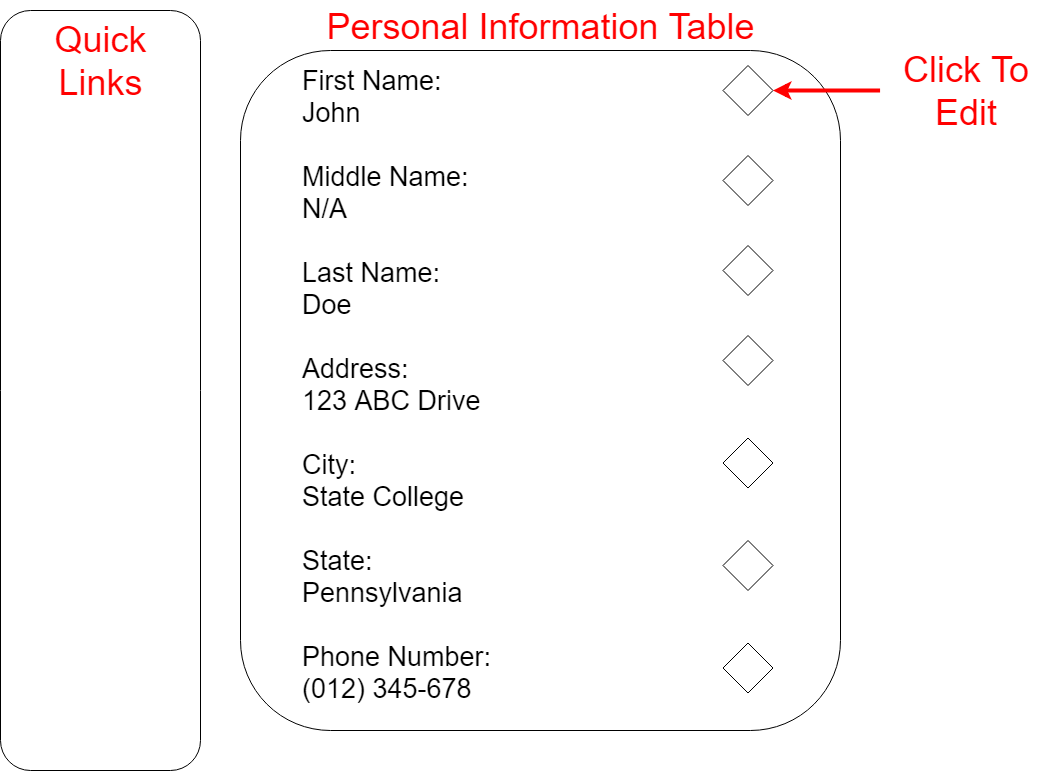

The diagram above was exported from draw.io. Its source (the exported page's mxGraphModel, read from the mxfile embedded in the PNG):
<mxGraphModel dx="1489" dy="780" grid="1" gridSize="10" guides="1" tooltips="1" connect="1" arrows="1" fold="1" page="1" pageScale="1" pageWidth="1100" pageHeight="850" math="0" shadow="0">
  <root>
    <mxCell id="0" />
    <mxCell id="1" parent="0" />
    <mxCell id="B2H-mu1ICaythyfhvecT-1" value="" style="rounded=1;whiteSpace=wrap;html=1;" vertex="1" parent="1">
      <mxGeometry x="40" y="40" width="200" height="760" as="geometry" />
    </mxCell>
    <mxCell id="B2H-mu1ICaythyfhvecT-3" value="" style="rounded=1;whiteSpace=wrap;html=1;" vertex="1" parent="1">
      <mxGeometry x="280" y="80" width="600" height="680" as="geometry" />
    </mxCell>
    <mxCell id="B2H-mu1ICaythyfhvecT-9" value="&lt;font style=&quot;font-size: 36px&quot;&gt;&lt;font color=&quot;#ff0000&quot;&gt;Quick&lt;br&gt;Links&lt;/font&gt;&lt;br&gt;&lt;/font&gt;" style="text;html=1;strokeColor=none;fillColor=none;align=center;verticalAlign=middle;whiteSpace=wrap;rounded=0;" vertex="1" parent="1">
      <mxGeometry x="65" y="60" width="150" height="60" as="geometry" />
    </mxCell>
    <mxCell id="B2H-mu1ICaythyfhvecT-12" value="&lt;font style=&quot;font-size: 36px&quot;&gt;&lt;font color=&quot;#ff0000&quot;&gt;Personal Information Table&lt;/font&gt;&lt;br&gt;&lt;/font&gt;" style="text;html=1;strokeColor=none;fillColor=none;align=center;verticalAlign=middle;whiteSpace=wrap;rounded=0;" vertex="1" parent="1">
      <mxGeometry x="347.5" y="30" width="465" height="50" as="geometry" />
    </mxCell>
    <mxCell id="B2H-mu1ICaythyfhvecT-19" value="&lt;span style=&quot;font-size: 27px&quot;&gt;First Name: &lt;br&gt;John&lt;br&gt;&lt;br&gt;Middle Name: &lt;br&gt;N/A&lt;br&gt;&lt;br&gt;Last Name: &lt;br&gt;Doe&lt;br&gt;&lt;br&gt;Address: &lt;br&gt;123 ABC Drive&lt;br&gt;&lt;br&gt;City: &lt;br&gt;State College&lt;br&gt;&lt;br&gt;State: &lt;br&gt;Pennsylvania&lt;br&gt;&lt;br&gt;Phone Number:&amp;nbsp;&lt;br&gt;(012) 345-678&lt;br&gt;&lt;/span&gt;" style="text;html=1;strokeColor=none;fillColor=none;align=left;verticalAlign=top;whiteSpace=wrap;rounded=0;" vertex="1" parent="1">
      <mxGeometry x="340" y="88" width="483" height="570" as="geometry" />
    </mxCell>
    <mxCell id="B2H-mu1ICaythyfhvecT-21" value="" style="rhombus;whiteSpace=wrap;html=1;align=left;" vertex="1" parent="1">
      <mxGeometry x="762.5" y="95" width="50" height="50" as="geometry" />
    </mxCell>
    <mxCell id="B2H-mu1ICaythyfhvecT-24" value="" style="rhombus;whiteSpace=wrap;html=1;align=left;" vertex="1" parent="1">
      <mxGeometry x="762.5" y="185" width="50" height="50" as="geometry" />
    </mxCell>
    <mxCell id="B2H-mu1ICaythyfhvecT-25" value="" style="rhombus;whiteSpace=wrap;html=1;align=left;" vertex="1" parent="1">
      <mxGeometry x="762.5" y="275" width="50" height="50" as="geometry" />
    </mxCell>
    <mxCell id="B2H-mu1ICaythyfhvecT-26" value="" style="rhombus;whiteSpace=wrap;html=1;align=left;" vertex="1" parent="1">
      <mxGeometry x="762.5" y="365" width="50" height="50" as="geometry" />
    </mxCell>
    <mxCell id="B2H-mu1ICaythyfhvecT-27" value="" style="rhombus;whiteSpace=wrap;html=1;align=left;" vertex="1" parent="1">
      <mxGeometry x="762.5" y="467.5" width="50" height="50" as="geometry" />
    </mxCell>
    <mxCell id="B2H-mu1ICaythyfhvecT-28" value="" style="rhombus;whiteSpace=wrap;html=1;align=left;" vertex="1" parent="1">
      <mxGeometry x="762.5" y="570" width="50" height="50" as="geometry" />
    </mxCell>
    <mxCell id="B2H-mu1ICaythyfhvecT-29" value="" style="rhombus;whiteSpace=wrap;html=1;align=left;" vertex="1" parent="1">
      <mxGeometry x="762.5" y="672.5" width="50" height="50" as="geometry" />
    </mxCell>
    <mxCell id="B2H-mu1ICaythyfhvecT-31" style="edgeStyle=orthogonalEdgeStyle;rounded=0;orthogonalLoop=1;jettySize=auto;html=1;exitX=0;exitY=0.5;exitDx=0;exitDy=0;strokeColor=#FF0000;strokeWidth=4;" edge="1" parent="1" source="B2H-mu1ICaythyfhvecT-30" target="B2H-mu1ICaythyfhvecT-21">
      <mxGeometry relative="1" as="geometry" />
    </mxCell>
    <mxCell id="B2H-mu1ICaythyfhvecT-30" value="&lt;font style=&quot;font-size: 36px&quot;&gt;&lt;font color=&quot;#ff0000&quot;&gt;Click To Edit&lt;/font&gt;&lt;br&gt;&lt;/font&gt;" style="text;html=1;strokeColor=none;fillColor=none;align=center;verticalAlign=middle;whiteSpace=wrap;rounded=0;" vertex="1" parent="1">
      <mxGeometry x="920" y="95" width="172" height="50" as="geometry" />
    </mxCell>
  </root>
</mxGraphModel>